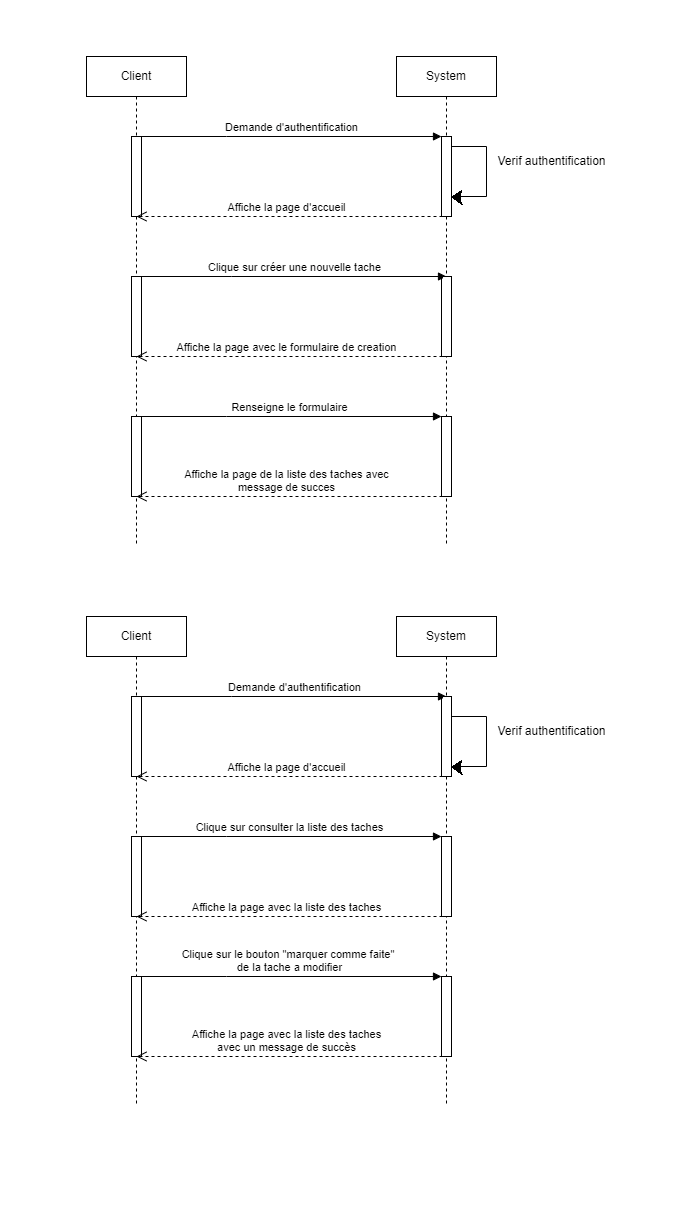

The diagram above was exported from draw.io. Its source (the exported page's mxGraphModel, read from the mxfile embedded in the PNG):
<mxGraphModel dx="756" dy="433" grid="1" gridSize="10" guides="1" tooltips="1" connect="1" arrows="1" fold="1" page="1" pageScale="1" pageWidth="850" pageHeight="1100" math="0" shadow="0">
  <root>
    <mxCell id="0" />
    <mxCell id="1" parent="0" />
    <mxCell id="aM9ryv3xv72pqoxQDRHE-1" value="Client" style="shape=umlLifeline;perimeter=lifelinePerimeter;whiteSpace=wrap;html=1;container=0;dropTarget=0;collapsible=0;recursiveResize=0;outlineConnect=0;portConstraint=eastwest;newEdgeStyle={&quot;edgeStyle&quot;:&quot;elbowEdgeStyle&quot;,&quot;elbow&quot;:&quot;vertical&quot;,&quot;curved&quot;:0,&quot;rounded&quot;:0};" parent="1" vertex="1">
      <mxGeometry x="40" y="40" width="100" height="490" as="geometry" />
    </mxCell>
    <mxCell id="aM9ryv3xv72pqoxQDRHE-2" value="" style="html=1;points=[];perimeter=orthogonalPerimeter;outlineConnect=0;targetShapes=umlLifeline;portConstraint=eastwest;newEdgeStyle={&quot;edgeStyle&quot;:&quot;elbowEdgeStyle&quot;,&quot;elbow&quot;:&quot;vertical&quot;,&quot;curved&quot;:0,&quot;rounded&quot;:0};" parent="aM9ryv3xv72pqoxQDRHE-1" vertex="1">
      <mxGeometry x="45" y="80" width="10" height="80" as="geometry" />
    </mxCell>
    <mxCell id="Os6-wAu2p7LE5Eh_mpgd-5" value="" style="html=1;points=[];perimeter=orthogonalPerimeter;outlineConnect=0;targetShapes=umlLifeline;portConstraint=eastwest;newEdgeStyle={&quot;edgeStyle&quot;:&quot;elbowEdgeStyle&quot;,&quot;elbow&quot;:&quot;vertical&quot;,&quot;curved&quot;:0,&quot;rounded&quot;:0};" vertex="1" parent="aM9ryv3xv72pqoxQDRHE-1">
      <mxGeometry x="45" y="220" width="10" height="80" as="geometry" />
    </mxCell>
    <mxCell id="Os6-wAu2p7LE5Eh_mpgd-8" value="" style="html=1;points=[];perimeter=orthogonalPerimeter;outlineConnect=0;targetShapes=umlLifeline;portConstraint=eastwest;newEdgeStyle={&quot;edgeStyle&quot;:&quot;elbowEdgeStyle&quot;,&quot;elbow&quot;:&quot;vertical&quot;,&quot;curved&quot;:0,&quot;rounded&quot;:0};" vertex="1" parent="aM9ryv3xv72pqoxQDRHE-1">
      <mxGeometry x="45" y="360" width="10" height="80" as="geometry" />
    </mxCell>
    <mxCell id="aM9ryv3xv72pqoxQDRHE-5" value="System" style="shape=umlLifeline;perimeter=lifelinePerimeter;whiteSpace=wrap;html=1;container=0;dropTarget=0;collapsible=0;recursiveResize=0;outlineConnect=0;portConstraint=eastwest;newEdgeStyle={&quot;edgeStyle&quot;:&quot;elbowEdgeStyle&quot;,&quot;elbow&quot;:&quot;vertical&quot;,&quot;curved&quot;:0,&quot;rounded&quot;:0};" parent="1" vertex="1">
      <mxGeometry x="350" y="40" width="100" height="490" as="geometry" />
    </mxCell>
    <mxCell id="aM9ryv3xv72pqoxQDRHE-6" value="" style="html=1;points=[];perimeter=orthogonalPerimeter;outlineConnect=0;targetShapes=umlLifeline;portConstraint=eastwest;newEdgeStyle={&quot;edgeStyle&quot;:&quot;elbowEdgeStyle&quot;,&quot;elbow&quot;:&quot;vertical&quot;,&quot;curved&quot;:0,&quot;rounded&quot;:0};" parent="aM9ryv3xv72pqoxQDRHE-5" vertex="1">
      <mxGeometry x="45" y="80" width="10" height="80" as="geometry" />
    </mxCell>
    <mxCell id="Os6-wAu2p7LE5Eh_mpgd-6" value="" style="html=1;points=[];perimeter=orthogonalPerimeter;outlineConnect=0;targetShapes=umlLifeline;portConstraint=eastwest;newEdgeStyle={&quot;edgeStyle&quot;:&quot;elbowEdgeStyle&quot;,&quot;elbow&quot;:&quot;vertical&quot;,&quot;curved&quot;:0,&quot;rounded&quot;:0};" vertex="1" parent="aM9ryv3xv72pqoxQDRHE-5">
      <mxGeometry x="45" y="220" width="10" height="80" as="geometry" />
    </mxCell>
    <mxCell id="Os6-wAu2p7LE5Eh_mpgd-9" value="" style="html=1;points=[];perimeter=orthogonalPerimeter;outlineConnect=0;targetShapes=umlLifeline;portConstraint=eastwest;newEdgeStyle={&quot;edgeStyle&quot;:&quot;elbowEdgeStyle&quot;,&quot;elbow&quot;:&quot;vertical&quot;,&quot;curved&quot;:0,&quot;rounded&quot;:0};" vertex="1" parent="aM9ryv3xv72pqoxQDRHE-5">
      <mxGeometry x="45" y="360" width="10" height="80" as="geometry" />
    </mxCell>
    <mxCell id="aM9ryv3xv72pqoxQDRHE-7" value="Demande d'authentification" style="html=1;verticalAlign=bottom;endArrow=block;edgeStyle=elbowEdgeStyle;elbow=vertical;curved=0;rounded=0;" parent="1" source="aM9ryv3xv72pqoxQDRHE-2" target="aM9ryv3xv72pqoxQDRHE-6" edge="1">
      <mxGeometry relative="1" as="geometry">
        <mxPoint x="195" y="130" as="sourcePoint" />
        <Array as="points">
          <mxPoint x="180" y="120" />
        </Array>
      </mxGeometry>
    </mxCell>
    <mxCell id="aM9ryv3xv72pqoxQDRHE-8" value="Affiche la page d'accueil" style="html=1;verticalAlign=bottom;endArrow=open;dashed=1;endSize=8;edgeStyle=elbowEdgeStyle;elbow=vertical;curved=0;rounded=0;entryX=0.5;entryY=1;entryDx=0;entryDy=0;entryPerimeter=0;" parent="1" target="aM9ryv3xv72pqoxQDRHE-2" edge="1">
      <mxGeometry x="0.2308" relative="1" as="geometry">
        <mxPoint x="100" y="200" as="targetPoint" />
        <Array as="points">
          <mxPoint x="190" y="200" />
        </Array>
        <mxPoint x="400" y="120" as="sourcePoint" />
        <mxPoint as="offset" />
      </mxGeometry>
    </mxCell>
    <mxCell id="Os6-wAu2p7LE5Eh_mpgd-2" value="" style="edgeStyle=elbowEdgeStyle;elbow=horizontal;endArrow=classic;html=1;curved=0;rounded=0;endSize=8;startSize=8;" edge="1" parent="1">
      <mxGeometry width="50" height="50" relative="1" as="geometry">
        <mxPoint x="410" y="130" as="sourcePoint" />
        <mxPoint x="470" y="180" as="targetPoint" />
      </mxGeometry>
    </mxCell>
    <mxCell id="Os6-wAu2p7LE5Eh_mpgd-3" value="Verif authentification" style="text;html=1;align=center;verticalAlign=middle;resizable=0;points=[];autosize=1;strokeColor=none;fillColor=none;" vertex="1" parent="1">
      <mxGeometry x="440" y="130" width="130" height="30" as="geometry" />
    </mxCell>
    <mxCell id="Os6-wAu2p7LE5Eh_mpgd-4" value="Clique sur créer une nouvelle tache" style="html=1;verticalAlign=bottom;endArrow=block;edgeStyle=elbowEdgeStyle;elbow=vertical;curved=0;rounded=0;" edge="1" parent="1" source="Os6-wAu2p7LE5Eh_mpgd-5">
      <mxGeometry relative="1" as="geometry">
        <mxPoint x="100" y="260" as="sourcePoint" />
        <Array as="points">
          <mxPoint x="185" y="260" />
        </Array>
        <mxPoint x="400" y="260" as="targetPoint" />
      </mxGeometry>
    </mxCell>
    <mxCell id="Os6-wAu2p7LE5Eh_mpgd-7" value="Affiche la page avec le formulaire de creation" style="html=1;verticalAlign=bottom;endArrow=open;dashed=1;endSize=8;edgeStyle=elbowEdgeStyle;elbow=vertical;curved=0;rounded=0;entryX=0.5;entryY=1;entryDx=0;entryDy=0;entryPerimeter=0;" edge="1" parent="1">
      <mxGeometry x="0.2308" relative="1" as="geometry">
        <mxPoint x="90" y="340" as="targetPoint" />
        <Array as="points">
          <mxPoint x="190" y="340" />
        </Array>
        <mxPoint x="400" y="260" as="sourcePoint" />
        <mxPoint as="offset" />
      </mxGeometry>
    </mxCell>
    <mxCell id="Os6-wAu2p7LE5Eh_mpgd-10" value="Renseigne le formulaire" style="html=1;verticalAlign=bottom;endArrow=block;edgeStyle=elbowEdgeStyle;elbow=vertical;curved=0;rounded=0;" edge="1" parent="1">
      <mxGeometry relative="1" as="geometry">
        <mxPoint x="90" y="400" as="sourcePoint" />
        <Array as="points">
          <mxPoint x="180" y="400" />
        </Array>
        <mxPoint x="395" y="400" as="targetPoint" />
      </mxGeometry>
    </mxCell>
    <mxCell id="Os6-wAu2p7LE5Eh_mpgd-11" value="Affiche la page de la liste des taches avec&lt;br&gt;message de succes" style="html=1;verticalAlign=bottom;endArrow=open;dashed=1;endSize=8;edgeStyle=elbowEdgeStyle;elbow=vertical;curved=0;rounded=0;entryX=0.5;entryY=1;entryDx=0;entryDy=0;entryPerimeter=0;" edge="1" parent="1">
      <mxGeometry x="0.2308" relative="1" as="geometry">
        <mxPoint x="90" y="480" as="targetPoint" />
        <Array as="points">
          <mxPoint x="190" y="480" />
        </Array>
        <mxPoint x="400" y="400" as="sourcePoint" />
        <mxPoint as="offset" />
      </mxGeometry>
    </mxCell>
    <mxCell id="Os6-wAu2p7LE5Eh_mpgd-12" value="Client" style="shape=umlLifeline;perimeter=lifelinePerimeter;whiteSpace=wrap;html=1;container=0;dropTarget=0;collapsible=0;recursiveResize=0;outlineConnect=0;portConstraint=eastwest;newEdgeStyle={&quot;edgeStyle&quot;:&quot;elbowEdgeStyle&quot;,&quot;elbow&quot;:&quot;vertical&quot;,&quot;curved&quot;:0,&quot;rounded&quot;:0};" vertex="1" parent="1">
      <mxGeometry x="40" y="600" width="100" height="490" as="geometry" />
    </mxCell>
    <mxCell id="Os6-wAu2p7LE5Eh_mpgd-13" value="" style="html=1;points=[];perimeter=orthogonalPerimeter;outlineConnect=0;targetShapes=umlLifeline;portConstraint=eastwest;newEdgeStyle={&quot;edgeStyle&quot;:&quot;elbowEdgeStyle&quot;,&quot;elbow&quot;:&quot;vertical&quot;,&quot;curved&quot;:0,&quot;rounded&quot;:0};" vertex="1" parent="Os6-wAu2p7LE5Eh_mpgd-12">
      <mxGeometry x="45" y="80" width="10" height="80" as="geometry" />
    </mxCell>
    <mxCell id="Os6-wAu2p7LE5Eh_mpgd-14" value="" style="html=1;points=[];perimeter=orthogonalPerimeter;outlineConnect=0;targetShapes=umlLifeline;portConstraint=eastwest;newEdgeStyle={&quot;edgeStyle&quot;:&quot;elbowEdgeStyle&quot;,&quot;elbow&quot;:&quot;vertical&quot;,&quot;curved&quot;:0,&quot;rounded&quot;:0};" vertex="1" parent="Os6-wAu2p7LE5Eh_mpgd-12">
      <mxGeometry x="45" y="220" width="10" height="80" as="geometry" />
    </mxCell>
    <mxCell id="Os6-wAu2p7LE5Eh_mpgd-15" value="" style="html=1;points=[];perimeter=orthogonalPerimeter;outlineConnect=0;targetShapes=umlLifeline;portConstraint=eastwest;newEdgeStyle={&quot;edgeStyle&quot;:&quot;elbowEdgeStyle&quot;,&quot;elbow&quot;:&quot;vertical&quot;,&quot;curved&quot;:0,&quot;rounded&quot;:0};" vertex="1" parent="Os6-wAu2p7LE5Eh_mpgd-12">
      <mxGeometry x="45" y="360" width="10" height="80" as="geometry" />
    </mxCell>
    <mxCell id="Os6-wAu2p7LE5Eh_mpgd-16" value="System" style="shape=umlLifeline;perimeter=lifelinePerimeter;whiteSpace=wrap;html=1;container=0;dropTarget=0;collapsible=0;recursiveResize=0;outlineConnect=0;portConstraint=eastwest;newEdgeStyle={&quot;edgeStyle&quot;:&quot;elbowEdgeStyle&quot;,&quot;elbow&quot;:&quot;vertical&quot;,&quot;curved&quot;:0,&quot;rounded&quot;:0};" vertex="1" parent="1">
      <mxGeometry x="350" y="600" width="100" height="490" as="geometry" />
    </mxCell>
    <mxCell id="Os6-wAu2p7LE5Eh_mpgd-17" value="" style="html=1;points=[];perimeter=orthogonalPerimeter;outlineConnect=0;targetShapes=umlLifeline;portConstraint=eastwest;newEdgeStyle={&quot;edgeStyle&quot;:&quot;elbowEdgeStyle&quot;,&quot;elbow&quot;:&quot;vertical&quot;,&quot;curved&quot;:0,&quot;rounded&quot;:0};" vertex="1" parent="Os6-wAu2p7LE5Eh_mpgd-16">
      <mxGeometry x="45" y="80" width="10" height="80" as="geometry" />
    </mxCell>
    <mxCell id="Os6-wAu2p7LE5Eh_mpgd-18" value="" style="html=1;points=[];perimeter=orthogonalPerimeter;outlineConnect=0;targetShapes=umlLifeline;portConstraint=eastwest;newEdgeStyle={&quot;edgeStyle&quot;:&quot;elbowEdgeStyle&quot;,&quot;elbow&quot;:&quot;vertical&quot;,&quot;curved&quot;:0,&quot;rounded&quot;:0};" vertex="1" parent="Os6-wAu2p7LE5Eh_mpgd-16">
      <mxGeometry x="45" y="220" width="10" height="80" as="geometry" />
    </mxCell>
    <mxCell id="Os6-wAu2p7LE5Eh_mpgd-19" value="" style="html=1;points=[];perimeter=orthogonalPerimeter;outlineConnect=0;targetShapes=umlLifeline;portConstraint=eastwest;newEdgeStyle={&quot;edgeStyle&quot;:&quot;elbowEdgeStyle&quot;,&quot;elbow&quot;:&quot;vertical&quot;,&quot;curved&quot;:0,&quot;rounded&quot;:0};" vertex="1" parent="Os6-wAu2p7LE5Eh_mpgd-16">
      <mxGeometry x="45" y="360" width="10" height="80" as="geometry" />
    </mxCell>
    <mxCell id="Os6-wAu2p7LE5Eh_mpgd-20" value="Demande d'authentification" style="html=1;verticalAlign=bottom;endArrow=block;edgeStyle=elbowEdgeStyle;elbow=vertical;curved=0;rounded=0;" edge="1" parent="1" source="Os6-wAu2p7LE5Eh_mpgd-13">
      <mxGeometry relative="1" as="geometry">
        <mxPoint x="100" y="680" as="sourcePoint" />
        <Array as="points">
          <mxPoint x="185" y="680" />
        </Array>
        <mxPoint x="400" y="680" as="targetPoint" />
      </mxGeometry>
    </mxCell>
    <mxCell id="Os6-wAu2p7LE5Eh_mpgd-21" value="Affiche la page d'accueil" style="html=1;verticalAlign=bottom;endArrow=open;dashed=1;endSize=8;edgeStyle=elbowEdgeStyle;elbow=vertical;curved=0;rounded=0;entryX=0.5;entryY=1;entryDx=0;entryDy=0;entryPerimeter=0;" edge="1" parent="1">
      <mxGeometry x="0.2308" relative="1" as="geometry">
        <mxPoint x="90" y="760" as="targetPoint" />
        <Array as="points">
          <mxPoint x="190" y="760" />
        </Array>
        <mxPoint x="400" y="680" as="sourcePoint" />
        <mxPoint as="offset" />
      </mxGeometry>
    </mxCell>
    <mxCell id="Os6-wAu2p7LE5Eh_mpgd-22" value="" style="edgeStyle=elbowEdgeStyle;elbow=horizontal;endArrow=classic;html=1;curved=0;rounded=0;endSize=8;startSize=8;" edge="1" parent="1">
      <mxGeometry width="50" height="50" relative="1" as="geometry">
        <mxPoint x="410" y="700" as="sourcePoint" />
        <mxPoint x="470" y="750" as="targetPoint" />
      </mxGeometry>
    </mxCell>
    <mxCell id="Os6-wAu2p7LE5Eh_mpgd-24" value="Verif authentification" style="text;html=1;align=center;verticalAlign=middle;resizable=0;points=[];autosize=1;strokeColor=none;fillColor=none;" vertex="1" parent="1">
      <mxGeometry x="440" y="700" width="130" height="30" as="geometry" />
    </mxCell>
    <mxCell id="Os6-wAu2p7LE5Eh_mpgd-25" value="Clique sur consulter la liste des taches" style="html=1;verticalAlign=bottom;endArrow=block;edgeStyle=elbowEdgeStyle;elbow=vertical;curved=0;rounded=0;" edge="1" parent="1">
      <mxGeometry relative="1" as="geometry">
        <mxPoint x="90" y="820" as="sourcePoint" />
        <Array as="points">
          <mxPoint x="180" y="820" />
        </Array>
        <mxPoint x="395" y="820" as="targetPoint" />
      </mxGeometry>
    </mxCell>
    <mxCell id="Os6-wAu2p7LE5Eh_mpgd-26" value="Affiche la page avec la liste des taches" style="html=1;verticalAlign=bottom;endArrow=open;dashed=1;endSize=8;edgeStyle=elbowEdgeStyle;elbow=vertical;curved=0;rounded=0;entryX=0.5;entryY=1;entryDx=0;entryDy=0;entryPerimeter=0;" edge="1" parent="1">
      <mxGeometry x="0.2308" relative="1" as="geometry">
        <mxPoint x="90" y="900" as="targetPoint" />
        <Array as="points">
          <mxPoint x="190" y="900" />
        </Array>
        <mxPoint x="400" y="820" as="sourcePoint" />
        <mxPoint as="offset" />
      </mxGeometry>
    </mxCell>
    <mxCell id="Os6-wAu2p7LE5Eh_mpgd-30" value="Clique sur le bouton &quot;marquer comme faite&quot;&amp;nbsp;&lt;br&gt;de la tache a modifier" style="html=1;verticalAlign=bottom;endArrow=block;edgeStyle=elbowEdgeStyle;elbow=vertical;curved=0;rounded=0;" edge="1" parent="1">
      <mxGeometry relative="1" as="geometry">
        <mxPoint x="90" y="960" as="sourcePoint" />
        <Array as="points">
          <mxPoint x="180" y="960" />
        </Array>
        <mxPoint x="395" y="960" as="targetPoint" />
      </mxGeometry>
    </mxCell>
    <mxCell id="Os6-wAu2p7LE5Eh_mpgd-31" value="Affiche la page avec la liste des taches&lt;br&gt;avec un message de succès" style="html=1;verticalAlign=bottom;endArrow=open;dashed=1;endSize=8;edgeStyle=elbowEdgeStyle;elbow=vertical;curved=0;rounded=0;entryX=0.5;entryY=1;entryDx=0;entryDy=0;entryPerimeter=0;" edge="1" parent="1">
      <mxGeometry x="0.2308" relative="1" as="geometry">
        <mxPoint x="90" y="1040" as="targetPoint" />
        <Array as="points">
          <mxPoint x="190" y="1040" />
        </Array>
        <mxPoint x="400" y="960" as="sourcePoint" />
        <mxPoint as="offset" />
      </mxGeometry>
    </mxCell>
  </root>
</mxGraphModel>